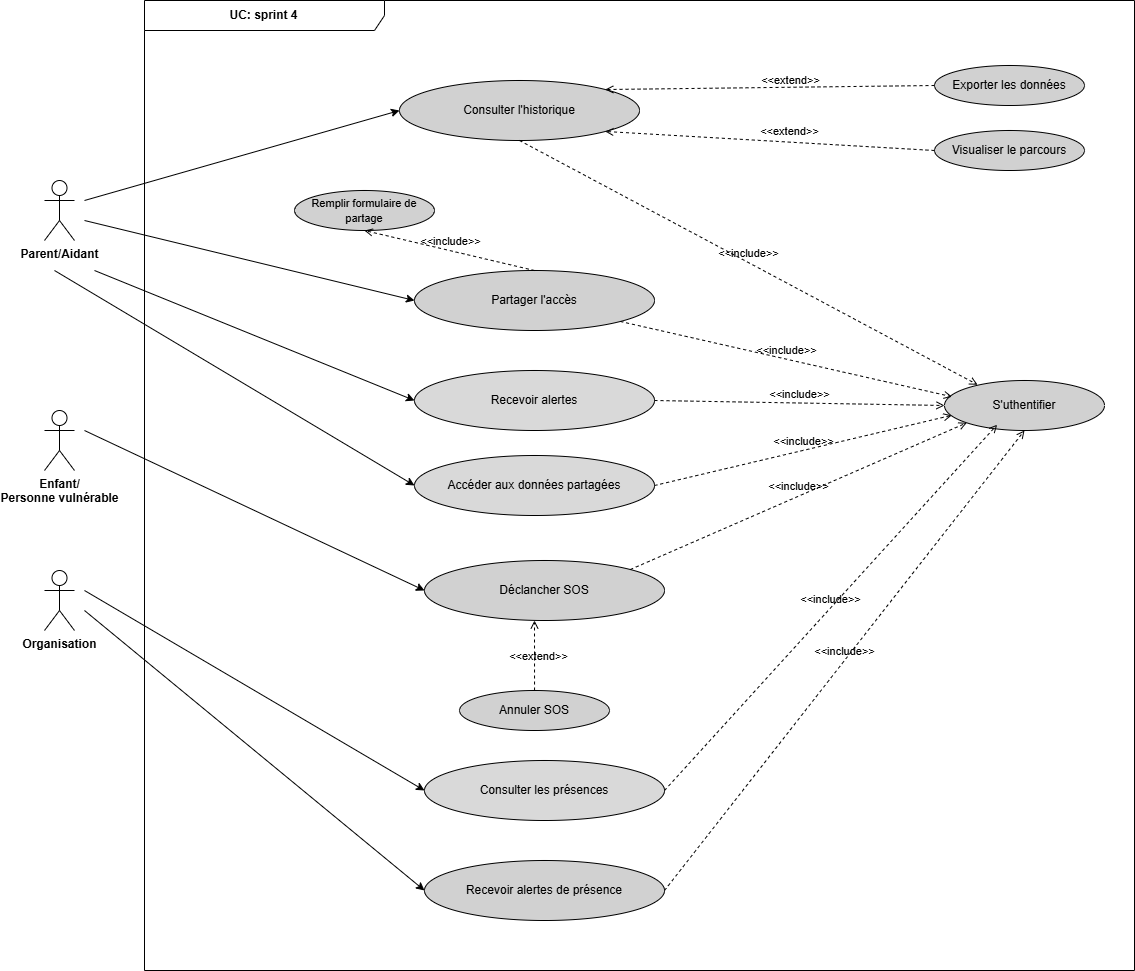

The diagram above was exported from draw.io. Its source (the exported page's mxGraphModel, read from the mxfile embedded in the PNG):
<mxGraphModel dx="1885" dy="991" grid="1" gridSize="10" guides="1" tooltips="1" connect="1" arrows="1" fold="1" page="1" pageScale="1" pageWidth="850" pageHeight="1100" math="0" shadow="0">
  <root>
    <mxCell id="0" />
    <mxCell id="1" parent="0" />
    <mxCell id="9hV2cYM3mF42-DWZ8Aew-24" edge="1" parent="1" style="rounded=0;orthogonalLoop=1;jettySize=auto;html=1;entryX=0;entryY=0.5;entryDx=0;entryDy=0;" target="9hV2cYM3mF42-DWZ8Aew-23">
      <mxGeometry relative="1" as="geometry">
        <mxPoint x="110" y="480" as="sourcePoint" />
      </mxGeometry>
    </mxCell>
    <mxCell id="9hV2cYM3mF42-DWZ8Aew-1" parent="1" style="shape=umlActor;verticalLabelPosition=bottom;verticalAlign=top;html=1;outlineConnect=0;" value="&lt;b&gt;Enfant/&lt;/b&gt;&lt;div&gt;&lt;b&gt;Personne vulnérable&lt;/b&gt;&lt;/div&gt;" vertex="1">
      <mxGeometry height="60" width="30" x="70" y="460" as="geometry" />
    </mxCell>
    <mxCell id="9hV2cYM3mF42-DWZ8Aew-33" edge="1" parent="1" style="rounded=0;orthogonalLoop=1;jettySize=auto;html=1;entryX=0;entryY=0.5;entryDx=0;entryDy=0;" target="9hV2cYM3mF42-DWZ8Aew-28">
      <mxGeometry relative="1" as="geometry">
        <mxPoint x="110" y="640" as="sourcePoint" />
      </mxGeometry>
    </mxCell>
    <mxCell id="9hV2cYM3mF42-DWZ8Aew-34" edge="1" parent="1" style="rounded=0;orthogonalLoop=1;jettySize=auto;html=1;entryX=0;entryY=0.5;entryDx=0;entryDy=0;" target="9hV2cYM3mF42-DWZ8Aew-32">
      <mxGeometry relative="1" as="geometry">
        <mxPoint x="110" y="660" as="sourcePoint" />
      </mxGeometry>
    </mxCell>
    <mxCell id="9hV2cYM3mF42-DWZ8Aew-2" parent="1" style="shape=umlActor;verticalLabelPosition=bottom;verticalAlign=top;html=1;outlineConnect=0;" value="&lt;b&gt;Organisation&lt;/b&gt;" vertex="1">
      <mxGeometry height="60" width="30" x="70" y="620" as="geometry" />
    </mxCell>
    <mxCell id="9hV2cYM3mF42-DWZ8Aew-16" edge="1" parent="1" style="rounded=0;orthogonalLoop=1;jettySize=auto;html=1;entryX=0;entryY=0.5;entryDx=0;entryDy=0;" target="9hV2cYM3mF42-DWZ8Aew-10">
      <mxGeometry relative="1" as="geometry">
        <mxPoint x="110" y="250" as="sourcePoint" />
      </mxGeometry>
    </mxCell>
    <mxCell id="9hV2cYM3mF42-DWZ8Aew-18" edge="1" parent="1" style="rounded=0;orthogonalLoop=1;jettySize=auto;html=1;entryX=0;entryY=0.5;entryDx=0;entryDy=0;" target="9hV2cYM3mF42-DWZ8Aew-13">
      <mxGeometry relative="1" as="geometry">
        <mxPoint x="110" y="270" as="sourcePoint" />
      </mxGeometry>
    </mxCell>
    <mxCell id="9hV2cYM3mF42-DWZ8Aew-35" edge="1" parent="1" style="rounded=0;orthogonalLoop=1;jettySize=auto;html=1;entryX=0;entryY=0.5;entryDx=0;entryDy=0;" target="9hV2cYM3mF42-DWZ8Aew-12">
      <mxGeometry relative="1" as="geometry">
        <mxPoint x="120" y="320" as="sourcePoint" />
      </mxGeometry>
    </mxCell>
    <mxCell id="9hV2cYM3mF42-DWZ8Aew-3" parent="1" style="shape=umlActor;verticalLabelPosition=bottom;verticalAlign=top;html=1;outlineConnect=0;" value="&lt;b&gt;Parent/Aidant&lt;/b&gt;" vertex="1">
      <mxGeometry height="60" width="30" x="70" y="230" as="geometry" />
    </mxCell>
    <mxCell id="9hV2cYM3mF42-DWZ8Aew-4" parent="1" style="shape=umlFrame;whiteSpace=wrap;html=1;pointerEvents=0;recursiveResize=0;container=1;collapsible=0;width=240;height=30;" value="&lt;b&gt;UC: sprint 4&lt;/b&gt;" vertex="1">
      <mxGeometry height="970" width="990" x="170" y="50" as="geometry" />
    </mxCell>
    <mxCell id="9hV2cYM3mF42-DWZ8Aew-10" parent="9hV2cYM3mF42-DWZ8Aew-4" style="ellipse;whiteSpace=wrap;html=1;fillColor=#D1D1D1;" value="Consulter l'historique" vertex="1">
      <mxGeometry height="60" width="240" x="255" y="80" as="geometry" />
    </mxCell>
    <mxCell id="9hV2cYM3mF42-DWZ8Aew-9" parent="9hV2cYM3mF42-DWZ8Aew-4" style="ellipse;whiteSpace=wrap;html=1;fillColor=#D1D1D1;" value="Exporter les données" vertex="1">
      <mxGeometry height="40" width="150" x="790" y="65" as="geometry" />
    </mxCell>
    <mxCell id="9hV2cYM3mF42-DWZ8Aew-11" edge="1" parent="9hV2cYM3mF42-DWZ8Aew-4" source="9hV2cYM3mF42-DWZ8Aew-9" style="html=1;verticalAlign=bottom;labelBackgroundColor=none;endArrow=open;endFill=0;dashed=1;rounded=0;entryX=1;entryY=0;entryDx=0;entryDy=0;exitX=0;exitY=0.5;exitDx=0;exitDy=0;" target="9hV2cYM3mF42-DWZ8Aew-10" value="&amp;lt;&amp;lt;extend&amp;gt;&amp;gt;">
      <mxGeometry relative="1" width="160" x="-0.1235" y="2" as="geometry">
        <mxPoint as="offset" />
        <mxPoint x="400" y="80" as="sourcePoint" />
        <mxPoint x="560" y="79.38" as="targetPoint" />
      </mxGeometry>
    </mxCell>
    <mxCell id="9hV2cYM3mF42-DWZ8Aew-12" parent="9hV2cYM3mF42-DWZ8Aew-4" style="ellipse;whiteSpace=wrap;html=1;fillColor=#D1D1D1D1;" value="Recevoir alertes" vertex="1">
      <mxGeometry height="60" width="240" x="270" y="370" as="geometry" />
    </mxCell>
    <mxCell id="9hV2cYM3mF42-DWZ8Aew-13" parent="9hV2cYM3mF42-DWZ8Aew-4" style="ellipse;whiteSpace=wrap;html=1;fillColor=#D1D1D1;" value="Partager l'accès" vertex="1">
      <mxGeometry height="60" width="240" x="270" y="270" as="geometry" />
    </mxCell>
    <mxCell id="9hV2cYM3mF42-DWZ8Aew-15" parent="9hV2cYM3mF42-DWZ8Aew-4" style="ellipse;whiteSpace=wrap;html=1;fillColor=#D1D1D1;" value="&lt;font style=&quot;font-size: 11px;&quot;&gt;Remplir formulaire de partage&lt;/font&gt;" vertex="1">
      <mxGeometry height="40" width="140" x="150" y="190" as="geometry" />
    </mxCell>
    <mxCell id="9hV2cYM3mF42-DWZ8Aew-20" edge="1" parent="9hV2cYM3mF42-DWZ8Aew-4" style="html=1;verticalAlign=bottom;labelBackgroundColor=none;endArrow=open;endFill=0;dashed=1;rounded=0;entryX=0.5;entryY=1;entryDx=0;entryDy=0;" target="9hV2cYM3mF42-DWZ8Aew-15" value="&amp;lt;&amp;lt;include&amp;gt;&amp;gt;">
      <mxGeometry relative="1" width="160" as="geometry">
        <mxPoint x="390" y="270" as="sourcePoint" />
        <mxPoint x="480" y="290" as="targetPoint" />
      </mxGeometry>
    </mxCell>
    <mxCell id="9hV2cYM3mF42-DWZ8Aew-21" parent="9hV2cYM3mF42-DWZ8Aew-4" style="ellipse;whiteSpace=wrap;html=1;fillColor=#D1D1D1;" value="Visualiser le parcours" vertex="1">
      <mxGeometry height="40" width="150" x="790" y="130" as="geometry" />
    </mxCell>
    <mxCell id="9hV2cYM3mF42-DWZ8Aew-22" edge="1" parent="9hV2cYM3mF42-DWZ8Aew-4" source="9hV2cYM3mF42-DWZ8Aew-21" style="html=1;verticalAlign=bottom;labelBackgroundColor=none;endArrow=open;endFill=0;dashed=1;rounded=0;entryX=1;entryY=1;entryDx=0;entryDy=0;exitX=0;exitY=0.5;exitDx=0;exitDy=0;" target="9hV2cYM3mF42-DWZ8Aew-10" value="&amp;lt;&amp;lt;extend&amp;gt;&amp;gt;">
      <mxGeometry relative="1" width="160" x="-0.1196" y="-2" as="geometry">
        <mxPoint as="offset" />
        <mxPoint x="410" y="90" as="sourcePoint" />
        <mxPoint x="296" y="109" as="targetPoint" />
      </mxGeometry>
    </mxCell>
    <mxCell id="9hV2cYM3mF42-DWZ8Aew-23" parent="9hV2cYM3mF42-DWZ8Aew-4" style="ellipse;whiteSpace=wrap;html=1;fillColor=#D1D1D1;" value="Déclancher SOS" vertex="1">
      <mxGeometry height="60" width="240" x="280" y="560" as="geometry" />
    </mxCell>
    <mxCell id="9hV2cYM3mF42-DWZ8Aew-25" parent="9hV2cYM3mF42-DWZ8Aew-4" style="ellipse;whiteSpace=wrap;html=1;fillColor=#D1D1D1;" value="Annuler SOS" vertex="1">
      <mxGeometry height="40" width="150" x="315" y="690" as="geometry" />
    </mxCell>
    <mxCell id="9hV2cYM3mF42-DWZ8Aew-27" edge="1" parent="9hV2cYM3mF42-DWZ8Aew-4" style="html=1;verticalAlign=bottom;labelBackgroundColor=none;endArrow=open;endFill=0;dashed=1;rounded=0;entryX=0.5;entryY=1;entryDx=0;entryDy=0;exitX=0.567;exitY=0;exitDx=0;exitDy=0;exitPerimeter=0;" value="&amp;lt;&amp;lt;extend&amp;gt;&amp;gt;">
      <mxGeometry relative="1" width="160" x="-0.2925" y="-4" as="geometry">
        <mxPoint as="offset" />
        <mxPoint x="390.0499999999997" y="690" as="sourcePoint" />
        <mxPoint x="390" y="620" as="targetPoint" />
      </mxGeometry>
    </mxCell>
    <mxCell id="9hV2cYM3mF42-DWZ8Aew-28" parent="9hV2cYM3mF42-DWZ8Aew-4" style="ellipse;whiteSpace=wrap;html=1;fillColor=#D1D1D1D1;" value="Consulter les présences" vertex="1">
      <mxGeometry height="60" width="240" x="280" y="760" as="geometry" />
    </mxCell>
    <mxCell id="9hV2cYM3mF42-DWZ8Aew-32" parent="9hV2cYM3mF42-DWZ8Aew-4" style="ellipse;whiteSpace=wrap;html=1;fillColor=#D1D1D1;" value="Recevoir alertes de présence" vertex="1">
      <mxGeometry height="60" width="240" x="280" y="860" as="geometry" />
    </mxCell>
    <mxCell id="9hV2cYM3mF42-DWZ8Aew-55" parent="9hV2cYM3mF42-DWZ8Aew-4" style="ellipse;whiteSpace=wrap;html=1;fillColor=#D1D1D1D1;" value="Accéder aux données partagées" vertex="1">
      <mxGeometry height="60" width="240" x="270" y="455" as="geometry" />
    </mxCell>
    <mxCell id="9hV2cYM3mF42-DWZ8Aew-58" parent="9hV2cYM3mF42-DWZ8Aew-4" style="ellipse;whiteSpace=wrap;html=1;fillColor=#D1D1D1;" value="S'uthentifier" vertex="1">
      <mxGeometry height="50" width="160" x="800" y="380" as="geometry" />
    </mxCell>
    <mxCell id="9hV2cYM3mF42-DWZ8Aew-59" edge="1" parent="9hV2cYM3mF42-DWZ8Aew-4" source="9hV2cYM3mF42-DWZ8Aew-55" style="html=1;verticalAlign=bottom;labelBackgroundColor=none;endArrow=open;endFill=0;dashed=1;rounded=0;exitX=1;exitY=0.5;exitDx=0;exitDy=0;entryX=0.045;entryY=0.697;entryDx=0;entryDy=0;entryPerimeter=0;" target="9hV2cYM3mF42-DWZ8Aew-58" value="&amp;lt;&amp;lt;include&amp;gt;&amp;gt;">
      <mxGeometry relative="1" width="160" as="geometry">
        <mxPoint x="360" y="801" as="sourcePoint" />
        <mxPoint x="465" y="820" as="targetPoint" />
      </mxGeometry>
    </mxCell>
    <mxCell id="ymRUFo3XE0b7jj4QhZ9N-1" edge="1" parent="9hV2cYM3mF42-DWZ8Aew-4" source="9hV2cYM3mF42-DWZ8Aew-12" style="html=1;verticalAlign=bottom;labelBackgroundColor=none;endArrow=open;endFill=0;dashed=1;rounded=0;exitX=1;exitY=0.5;exitDx=0;exitDy=0;entryX=0;entryY=0.5;entryDx=0;entryDy=0;" target="9hV2cYM3mF42-DWZ8Aew-58" value="&amp;lt;&amp;lt;include&amp;gt;&amp;gt;">
      <mxGeometry relative="1" width="160" as="geometry">
        <mxPoint x="450" y="405" as="sourcePoint" />
        <mxPoint x="640" y="320" as="targetPoint" />
      </mxGeometry>
    </mxCell>
    <mxCell id="ymRUFo3XE0b7jj4QhZ9N-2" edge="1" parent="9hV2cYM3mF42-DWZ8Aew-4" source="9hV2cYM3mF42-DWZ8Aew-13" style="html=1;verticalAlign=bottom;labelBackgroundColor=none;endArrow=open;endFill=0;dashed=1;rounded=0;exitX=1;exitY=1;exitDx=0;exitDy=0;entryX=0.047;entryY=0.325;entryDx=0;entryDy=0;entryPerimeter=0;" target="9hV2cYM3mF42-DWZ8Aew-58" value="&amp;lt;&amp;lt;include&amp;gt;&amp;gt;">
      <mxGeometry relative="1" width="160" as="geometry">
        <mxPoint x="460" y="505" as="sourcePoint" />
        <mxPoint x="650" y="420" as="targetPoint" />
      </mxGeometry>
    </mxCell>
    <mxCell id="ymRUFo3XE0b7jj4QhZ9N-3" edge="1" parent="9hV2cYM3mF42-DWZ8Aew-4" source="9hV2cYM3mF42-DWZ8Aew-23" style="html=1;verticalAlign=bottom;labelBackgroundColor=none;endArrow=open;endFill=0;dashed=1;rounded=0;exitX=1;exitY=0;exitDx=0;exitDy=0;entryX=0;entryY=1;entryDx=0;entryDy=0;" target="9hV2cYM3mF42-DWZ8Aew-58" value="&amp;lt;&amp;lt;include&amp;gt;&amp;gt;">
      <mxGeometry relative="1" width="160" as="geometry">
        <mxPoint x="470" y="515" as="sourcePoint" />
        <mxPoint x="660" y="430" as="targetPoint" />
      </mxGeometry>
    </mxCell>
    <mxCell id="ymRUFo3XE0b7jj4QhZ9N-4" edge="1" parent="9hV2cYM3mF42-DWZ8Aew-4" source="9hV2cYM3mF42-DWZ8Aew-10" style="html=1;verticalAlign=bottom;labelBackgroundColor=none;endArrow=open;endFill=0;dashed=1;rounded=0;exitX=0.5;exitY=1;exitDx=0;exitDy=0;entryX=0.207;entryY=0.085;entryDx=0;entryDy=0;entryPerimeter=0;" target="9hV2cYM3mF42-DWZ8Aew-58" value="&amp;lt;&amp;lt;include&amp;gt;&amp;gt;">
      <mxGeometry relative="1" width="160" as="geometry">
        <mxPoint x="480" y="525" as="sourcePoint" />
        <mxPoint x="670" y="440" as="targetPoint" />
      </mxGeometry>
    </mxCell>
    <mxCell id="ymRUFo3XE0b7jj4QhZ9N-5" edge="1" parent="9hV2cYM3mF42-DWZ8Aew-4" source="9hV2cYM3mF42-DWZ8Aew-28" style="html=1;verticalAlign=bottom;labelBackgroundColor=none;endArrow=open;endFill=0;dashed=1;rounded=0;exitX=1;exitY=0.5;exitDx=0;exitDy=0;entryX=0.329;entryY=0.885;entryDx=0;entryDy=0;entryPerimeter=0;" target="9hV2cYM3mF42-DWZ8Aew-58" value="&amp;lt;&amp;lt;include&amp;gt;&amp;gt;">
      <mxGeometry relative="1" width="160" as="geometry">
        <mxPoint x="490" y="535" as="sourcePoint" />
        <mxPoint x="680" y="450" as="targetPoint" />
      </mxGeometry>
    </mxCell>
    <mxCell id="ymRUFo3XE0b7jj4QhZ9N-6" edge="1" parent="9hV2cYM3mF42-DWZ8Aew-4" source="9hV2cYM3mF42-DWZ8Aew-32" style="html=1;verticalAlign=bottom;labelBackgroundColor=none;endArrow=open;endFill=0;dashed=1;rounded=0;exitX=1;exitY=0.5;exitDx=0;exitDy=0;entryX=0.5;entryY=1;entryDx=0;entryDy=0;" target="9hV2cYM3mF42-DWZ8Aew-58" value="&amp;lt;&amp;lt;include&amp;gt;&amp;gt;">
      <mxGeometry relative="1" width="160" as="geometry">
        <mxPoint x="470" y="730" as="sourcePoint" />
        <mxPoint x="689" y="345" as="targetPoint" />
      </mxGeometry>
    </mxCell>
    <mxCell id="ymRUFo3XE0b7jj4QhZ9N-7" edge="1" parent="9hV2cYM3mF42-DWZ8Aew-4" source="9hV2cYM3mF42-DWZ8Aew-25" style="edgeStyle=orthogonalEdgeStyle;rounded=0;orthogonalLoop=1;jettySize=auto;html=1;exitX=0.5;exitY=1;exitDx=0;exitDy=0;" target="9hV2cYM3mF42-DWZ8Aew-25">
      <mxGeometry relative="1" as="geometry" />
    </mxCell>
    <mxCell id="9hV2cYM3mF42-DWZ8Aew-56" edge="1" parent="1" style="rounded=0;orthogonalLoop=1;jettySize=auto;html=1;entryX=0;entryY=0.5;entryDx=0;entryDy=0;" target="9hV2cYM3mF42-DWZ8Aew-55">
      <mxGeometry relative="1" as="geometry">
        <mxPoint x="80" y="320" as="sourcePoint" />
      </mxGeometry>
    </mxCell>
  </root>
</mxGraphModel>